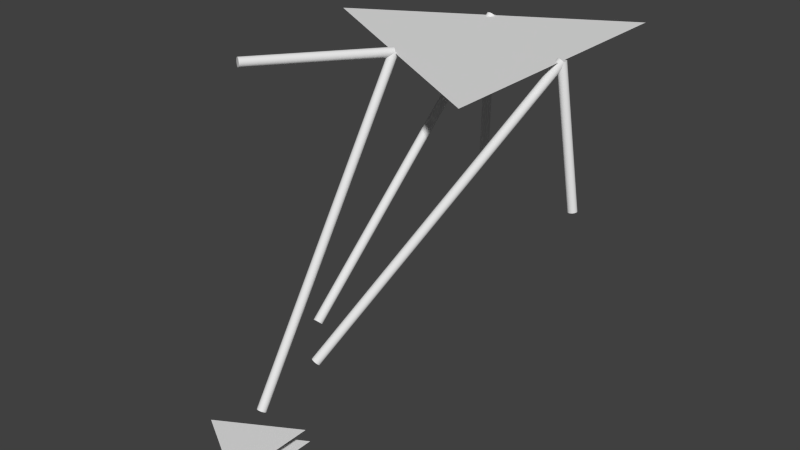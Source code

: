 # Source: test_kinematics.blend  (saved by Blender 2.70.0; exported with 4.5.12 LTS)
import bpy
from mathutils import Matrix  # noqa: F401  (used for matrix-valued properties, if any)

bpy.ops.wm.read_factory_settings(use_empty=True)
scene = bpy.context.scene
scene.name = 'Scene'

# ---- collections
col_collection_1 = bpy.data.collections.new('Collection 1'); scene.collection.children.link(col_collection_1)

# ---- world
world_world = bpy.data.worlds.new('World'); scene.world = world_world
world_world.color = (0.05088, 0.05088, 0.05088)
world_world.use_sun_shadow = False
world_world.sun_shadow_jitter_overblur = 0.0
world_world.cycles.sampling_method = 'MANUAL'
world_world.cycles.sample_map_resolution = 256

# ---- meshes
me_plane_002 = bpy.data.meshes.new('Plane.002')
me_plane_002.from_pydata([(0.2887, 0.5, 0.0), (-0.5774, 4.359e-08, 0.0), (0.2887, -0.5, 0.0), (-0.1443, -0.25, 0.0), (0.2887, -2.98e-08, 0.0), (-0.1443, 0.25, 0.0)], [], [(3, 5, 1), (2, 4, 3), (4, 0, 5), (3, 4, 5)])
me_plane_002.use_remesh_preserve_volume = False
me_plane_002.use_remesh_preserve_attributes = False
me_plane_002.use_mirror_vertex_groups = False
me_plane_002.update()
me_rf = bpy.data.meshes.new('rf')
me_rf.from_pydata([(1.0, 0.01, 6.398e-07), (0.0, 0.01, 0.0), (1.0, 0.009808, 0.001952), (-1.248e-09, 0.009808, 0.001951), (1.0, 0.009239, 0.003827), (-2.448e-09, 0.009239, 0.003827), (1.0, 0.008315, 0.005556), (-3.554e-09, 0.008315, 0.005556), (1.0, 0.007071, 0.007072), (-4.524e-09, 0.007071, 0.007071), (1.0, 0.005556, 0.008315), (-5.319e-09, 0.005556, 0.008315), (1.0, 0.003827, 0.009239), (-5.911e-09, 0.003827, 0.009239), (1.0, 0.001951, 0.009808), (-6.275e-09, 0.001951, 0.009808), (1.0, 7.55e-10, 0.01), (-6.398e-09, 7.55e-10, 0.01), (1.0, -0.001951, 0.009808), (-6.275e-09, -0.001951, 0.009808), (1.0, -0.003827, 0.009239), (-5.911e-09, -0.003827, 0.009239), (1.0, -0.005556, 0.008315), (-5.319e-09, -0.005556, 0.008315), (1.0, -0.007071, 0.007072), (-4.524e-09, -0.007071, 0.007071), (1.0, -0.008315, 0.005556), (-3.554e-09, -0.008315, 0.005556), (1.0, -0.009239, 0.003827), (-2.448e-09, -0.009239, 0.003827), (1.0, -0.009808, 0.001952), (-1.248e-09, -0.009808, 0.001951), (1.0, -0.01, 6.365e-07), (2.085e-15, -0.01, -3.258e-09), (1.0, -0.009808, -0.00195), (1.248e-09, -0.009808, -0.001951), (1.0, -0.009239, -0.003826), (2.448e-09, -0.009239, -0.003827), (1.0, -0.008315, -0.005555), (3.554e-09, -0.008315, -0.005556), (1.0, -0.007071, -0.00707), (4.524e-09, -0.007071, -0.007071), (1.0, -0.005556, -0.008314), (5.319e-09, -0.005556, -0.008315), (1.0, -0.003827, -0.009238), (5.911e-09, -0.003827, -0.009239), (1.0, -0.001951, -0.009807), (6.275e-09, -0.001951, -0.009808), (1.0, 9.656e-09, -0.009999), (6.398e-09, 9.656e-09, -0.01), (1.0, 0.001951, -0.009807), (6.275e-09, 0.001951, -0.009808), (1.0, 0.003827, -0.009238), (5.911e-09, 0.003827, -0.009239), (1.0, 0.005556, -0.008314), (5.319e-09, 0.005556, -0.008315), (1.0, 0.007071, -0.00707), (4.524e-09, 0.007071, -0.007071), (1.0, 0.008315, -0.005555), (3.554e-09, 0.008315, -0.005556), (1.0, 0.009239, -0.003826), (2.448e-09, 0.009239, -0.003827), (1.0, 0.009808, -0.00195), (1.248e-09, 0.009808, -0.001951)], [], [(0, 1, 3, 2), (2, 3, 5, 4), (4, 5, 7, 6), (6, 7, 9, 8), (8, 9, 11, 10), (10, 11, 13, 12), (12, 13, 15, 14), (14, 15, 17, 16), (16, 17, 19, 18), (18, 19, 21, 20), (20, 21, 23, 22), (22, 23, 25, 24), (24, 25, 27, 26), (26, 27, 29, 28), (28, 29, 31, 30), (30, 31, 33, 32), (32, 33, 35, 34), (34, 35, 37, 36), (36, 37, 39, 38), (38, 39, 41, 40), (40, 41, 43, 42), (42, 43, 45, 44), (44, 45, 47, 46), (46, 47, 49, 48), (48, 49, 51, 50), (50, 51, 53, 52), (52, 53, 55, 54), (54, 55, 57, 56), (56, 57, 59, 58), (58, 59, 61, 60), (3, 1, 63, 61, 59, 57, 55, 53, 51, 49, 47, 45, 43, 41, 39, 37, 35, 33, 31, 29, 27, 25, 23, 21, 19, 17, 15, 13, 11, 9, 7, 5), (62, 63, 1, 0), (60, 61, 63, 62), (0, 2, 4, 6, 8, 10, 12, 14, 16, 18, 20, 22, 24, 26, 28, 30, 32, 34, 36, 38, 40, 42, 44, 46, 48, 50, 52, 54, 56, 58, 60, 62)])
me_rf.use_remesh_preserve_volume = False
me_rf.use_remesh_preserve_attributes = False
me_rf.use_mirror_vertex_groups = False
me_rf.update()
me_plane_001 = bpy.data.meshes.new('Plane.001')
me_plane_001.from_pydata([(0.2887, 0.5, 0.0), (-0.5774, 4.359e-08, 0.0), (0.2887, -0.5, 0.0), (-0.1443, -0.25, 0.0), (0.2887, -2.98e-08, 0.0), (-0.1443, 0.25, 0.0)], [], [(3, 5, 1), (2, 4, 3), (4, 0, 5), (3, 4, 5)])
me_plane_001.use_remesh_preserve_volume = False
me_plane_001.use_remesh_preserve_attributes = False
me_plane_001.use_mirror_vertex_groups = False
me_plane_001.update()
me_re = bpy.data.meshes.new('re')
me_re.from_pydata([(0.0, 0.01, -2.0), (0.0, 0.01, 0.0), (0.001951, 0.009808, -2.0), (0.001951, 0.009808, 0.0), (0.003827, 0.009239, -2.0), (0.003827, 0.009239, 0.0), (0.005556, 0.008315, -2.0), (0.005556, 0.008315, 0.0), (0.007071, 0.007071, -2.0), (0.007071, 0.007071, 0.0), (0.008315, 0.005556, -2.0), (0.008315, 0.005556, 0.0), (0.009239, 0.003827, -2.0), (0.009239, 0.003827, 0.0), (0.009808, 0.001951, -2.0), (0.009808, 0.001951, 0.0), (0.01, 7.55e-10, -2.0), (0.01, 7.55e-10, 0.0), (0.009808, -0.001951, -2.0), (0.009808, -0.001951, 0.0), (0.009239, -0.003827, -2.0), (0.009239, -0.003827, 0.0), (0.008315, -0.005556, -2.0), (0.008315, -0.005556, 0.0), (0.007071, -0.007071, -2.0), (0.007071, -0.007071, 0.0), (0.005556, -0.008315, -2.0), (0.005556, -0.008315, 0.0), (0.003827, -0.009239, -2.0), (0.003827, -0.009239, 0.0), (0.001951, -0.009808, -2.0), (0.001951, -0.009808, 0.0), (-3.258e-09, -0.01, -2.0), (-3.258e-09, -0.01, 0.0), (-0.001951, -0.009808, -2.0), (-0.001951, -0.009808, 0.0), (-0.003827, -0.009239, -2.0), (-0.003827, -0.009239, 0.0), (-0.005556, -0.008315, -2.0), (-0.005556, -0.008315, 0.0), (-0.007071, -0.007071, -2.0), (-0.007071, -0.007071, 0.0), (-0.008315, -0.005556, -2.0), (-0.008315, -0.005556, 0.0), (-0.009239, -0.003827, -2.0), (-0.009239, -0.003827, 0.0), (-0.009808, -0.001951, -2.0), (-0.009808, -0.001951, 0.0), (-0.01, 9.656e-09, -2.0), (-0.01, 9.656e-09, 0.0), (-0.009808, 0.001951, -2.0), (-0.009808, 0.001951, 0.0), (-0.009239, 0.003827, -2.0), (-0.009239, 0.003827, 0.0), (-0.008315, 0.005556, -2.0), (-0.008315, 0.005556, 0.0), (-0.007071, 0.007071, -2.0), (-0.007071, 0.007071, 0.0), (-0.005556, 0.008315, -2.0), (-0.005556, 0.008315, 0.0), (-0.003827, 0.009239, -2.0), (-0.003827, 0.009239, 0.0), (-0.001951, 0.009808, -2.0), (-0.001951, 0.009808, 0.0)], [], [(0, 1, 3, 2), (2, 3, 5, 4), (4, 5, 7, 6), (6, 7, 9, 8), (8, 9, 11, 10), (10, 11, 13, 12), (12, 13, 15, 14), (14, 15, 17, 16), (16, 17, 19, 18), (18, 19, 21, 20), (20, 21, 23, 22), (22, 23, 25, 24), (24, 25, 27, 26), (26, 27, 29, 28), (28, 29, 31, 30), (30, 31, 33, 32), (32, 33, 35, 34), (34, 35, 37, 36), (36, 37, 39, 38), (38, 39, 41, 40), (40, 41, 43, 42), (42, 43, 45, 44), (44, 45, 47, 46), (46, 47, 49, 48), (48, 49, 51, 50), (50, 51, 53, 52), (52, 53, 55, 54), (54, 55, 57, 56), (56, 57, 59, 58), (58, 59, 61, 60), (3, 1, 63, 61, 59, 57, 55, 53, 51, 49, 47, 45, 43, 41, 39, 37, 35, 33, 31, 29, 27, 25, 23, 21, 19, 17, 15, 13, 11, 9, 7, 5), (62, 63, 1, 0), (60, 61, 63, 62), (0, 2, 4, 6, 8, 10, 12, 14, 16, 18, 20, 22, 24, 26, 28, 30, 32, 34, 36, 38, 40, 42, 44, 46, 48, 50, 52, 54, 56, 58, 60, 62)])
me_re.use_remesh_preserve_volume = False
me_re.use_remesh_preserve_attributes = False
me_re.use_mirror_vertex_groups = False
me_re.update()
me_plane = bpy.data.meshes.new('Plane')
me_plane.from_pydata([(0.2887, 0.5, 0.0), (-0.5774, 4.359e-08, 0.0), (0.2887, -0.5, 0.0)], [], [(2, 0, 1)])
me_plane.use_remesh_preserve_volume = False
me_plane.use_remesh_preserve_attributes = False
me_plane.use_mirror_vertex_groups = False
me_plane.update()

# ---- objects
ob_e_target = bpy.data.objects.new('e_target', me_plane_002)
ob_rf2 = bpy.data.objects.new('rf2', me_rf)
ob_rf1 = bpy.data.objects.new('rf1', me_rf)
ob_rf0 = bpy.data.objects.new('rf0', me_rf)
ob_e = bpy.data.objects.new('e', me_plane_001)
ob_re2 = bpy.data.objects.new('re2', me_re)
ob_re1 = bpy.data.objects.new('re1', me_re)
ob_re0 = bpy.data.objects.new('re0', me_re)
ob_f = bpy.data.objects.new('f', me_plane)

# ---- transforms, parenting, visibility, modifiers, constraints
ob_e_target.location = (-0.06246, -0.2835, -0.3772)
ob_e_target.scale = (0.1, 0.1, 0.1)
ob_e_target.lock_rotation = (True, True, True)
ob_e_target.lock_scale = (True, True, True)
ob_e_target.lineart.crease_threshold = 0.0
_vg = ob_e_target.vertex_groups.new(name='E0')
_vg = ob_e_target.vertex_groups.new(name='E1')
_vg = ob_e_target.vertex_groups.new(name='E2')
ob_rf2.location = (-0.0472, -0.08176, 0.0)
ob_rf2.rotation_euler = (0.0, -0.05023, -2.094)
ob_rf2.scale = (0.155, 0.5, 0.5)
ob_rf2.lock_location = (True, True, True)
ob_rf2.lock_rotation = (True, False, True)
ob_rf2.lineart.crease_threshold = 0.0
_vg = ob_rf2.vertex_groups.new(name='F')
_vg = ob_rf2.vertex_groups.new(name='J')
ob_rf1.location = (-0.0472, 0.08176, 0.0)
ob_rf1.rotation_euler = (0.0, 1.727, 2.094)
ob_rf1.scale = (0.155, 0.5, 0.5)
ob_rf1.lock_location = (True, True, True)
ob_rf1.lock_rotation = (True, False, True)
ob_rf1.lineart.crease_threshold = 0.0
_vg = ob_rf1.vertex_groups.new(name='F')
_vg = ob_rf1.vertex_groups.new(name='J')
ob_rf0.location = (0.09441, 0.0, 0.0)
ob_rf0.rotation_euler = (0.0, 1.414, 0.0)
ob_rf0.scale = (0.155, 0.5, 0.5)
ob_rf0.lock_location = (True, True, True)
ob_rf0.lock_rotation = (True, False, True)
ob_rf0.lineart.crease_threshold = 0.0
_vg = ob_rf0.vertex_groups.new(name='F')
_vg = ob_rf0.vertex_groups.new(name='J')
ob_e.location = (-0.05791, -0.2935, -0.3546)
ob_e.scale = (0.1, 0.1, 0.1)
ob_e.lock_rotation = (True, True, True)
ob_e.lock_scale = (True, True, True)
ob_e.lineart.crease_threshold = 0.0
_vg = ob_e.vertex_groups.new(name='E0')
_vg = ob_e.vertex_groups.new(name='E1')
_vg = ob_e.vertex_groups.new(name='E2')
ob_re2.location = (-1.067, -0.8213, 0.5546)
ob_re2.scale = (0.5, 0.5, 0.1894)
ob_re2.lock_location = (True, True, True)
ob_re2.lock_rotation = (True, True, True)
ob_re2.lineart.crease_threshold = 0.0
_c = ob_re2.constraints.new('COPY_LOCATION'); _c.name = 'Copy Location'
_c.active = False
_c.target = ob_rf2
_c.subtarget = 'J'
_c = ob_re2.constraints.new('TRACK_TO'); _c.name = 'Track To'
_c.target = ob_e
_c.subtarget = 'E2'
_c.up_axis = 'UP_X'
ob_re1.location = (-1.067, -0.8213, 0.5546)
ob_re1.scale = (0.5, 0.5, 0.1894)
ob_re1.lock_location = (True, True, True)
ob_re1.lock_rotation = (True, True, True)
ob_re1.lineart.crease_threshold = 0.0
_c = ob_re1.constraints.new('COPY_LOCATION'); _c.name = 'Copy Location'
_c.target = ob_rf1
_c.subtarget = 'J'
_c = ob_re1.constraints.new('TRACK_TO'); _c.name = 'Track To'
_c.target = ob_e
_c.subtarget = 'E1'
_c.up_axis = 'UP_X'
ob_re0.location = (-1.104, -0.6671, 0.5546)
ob_re0.scale = (0.5, 0.5, 0.1894)
ob_re0.lock_location = (True, True, True)
ob_re0.lock_rotation = (True, True, True)
ob_re0.lineart.crease_threshold = 0.0
_c = ob_re0.constraints.new('COPY_LOCATION'); _c.name = 'Copy Location'
_c.target = ob_rf0
_c.subtarget = 'J'
_c = ob_re0.constraints.new('TRACK_TO'); _c.name = 'Track To'
_c.target = ob_e
_c.subtarget = 'E0'
_c.up_axis = 'UP_X'
ob_f.location = (0.0, 0.0, 0.0)
ob_f.scale = (0.3268, 0.327, 0.327)
ob_f.lock_location = (True, True, True)
ob_f.lock_rotation = (True, True, True)
ob_f.lock_scale = (True, True, True)
ob_f.lineart.crease_threshold = 0.0

# ---- collection membership
col_collection_1.objects.link(ob_e_target)
col_collection_1.objects.link(ob_rf2)
col_collection_1.objects.link(ob_rf1)
col_collection_1.objects.link(ob_rf0)
col_collection_1.objects.link(ob_e)
col_collection_1.objects.link(ob_re2)
col_collection_1.objects.link(ob_re1)
col_collection_1.objects.link(ob_re0)
col_collection_1.objects.link(ob_f)

# ---- scene / render settings (as saved in the file)
scene.frame_start = 1; scene.frame_end = 250; scene.frame_set(1)
scene.render.engine = 'BLENDER_EEVEE_NEXT'
scene.render.image_settings.color_mode = 'RGB'
scene.render.image_settings.compression = 90
scene.render.resolution_percentage = 50
scene.render.dither_intensity = 0.0
scene.cycles.use_denoising = False
scene.cycles.samples = 10
scene.cycles.sampling_pattern = 'TABULATED_SOBOL'
scene.cycles.light_sampling_threshold = 0.0
scene.cycles.use_adaptive_sampling = False
scene.cycles.use_light_tree = False
scene.cycles.blur_glossy = 0.0
scene.cycles.volume_bounces = 1
scene.cycles.pixel_filter_type = 'GAUSSIAN'
scene.cycles.sample_clamp_indirect = 0.0
scene.view_settings.view_transform = 'Standard'
bpy.context.view_layer.update()

# ---- added for rendering (the .blend has no active camera and no usable light): camera, sun
cam_auto = bpy.data.cameras.new('AutoCamera')
cam_auto.lens = 50.0
cam_auto.sensor_width = 36.0
cam_auto.clip_end = 1000.0
ob_auto_camera = bpy.data.objects.new('AutoCamera', cam_auto)
scene.collection.objects.link(ob_auto_camera)
ob_auto_camera.location = (0.626602, -0.880601, 0.344873)
ob_auto_camera.rotation_euler = (1.09748, -7.21219e-08, 0.694738)
scene.camera = ob_auto_camera
light_auto_sun = bpy.data.lights.new('AutoSun', 'SUN')
light_auto_sun.energy = 3.0
light_auto_sun.angle = 0.0523599
ob_auto_sun = bpy.data.objects.new('AutoSun', light_auto_sun)
scene.collection.objects.link(ob_auto_sun)
ob_auto_sun.rotation_euler = (0.872665, 0.174533, 0.523599)
bpy.context.view_layer.update()
